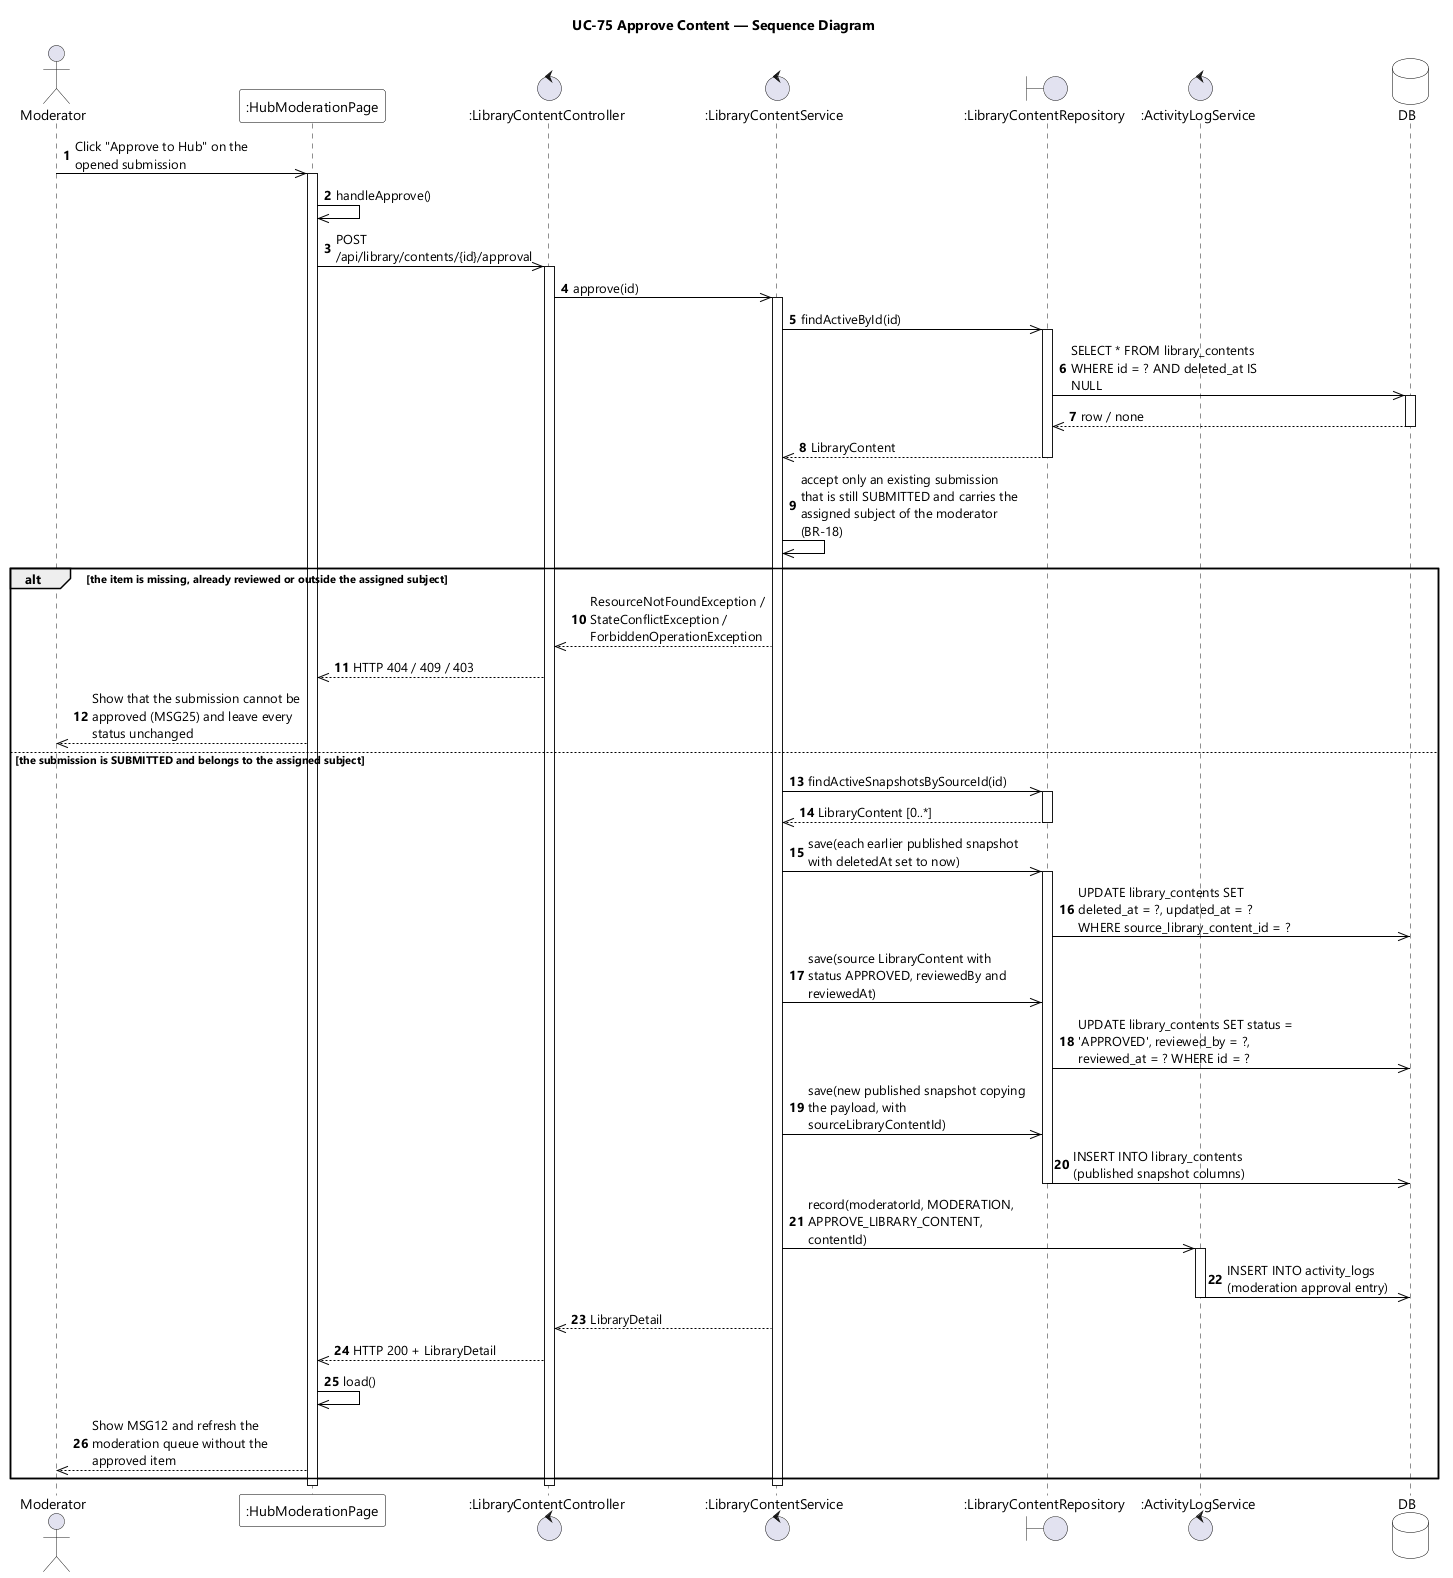

The diagram above was rendered by PlantUML. Its source (embedded in the PNG):
@startuml UC-75 Approve Content - Sequence Diagram (icon)
skinparamlocked dpi 96
skinparam defaultFontName "Segoe UI"
skinparam shadowing false
skinparam ParticipantBackgroundColor #FFFFFF
skinparam ParticipantBorderColor #000000
skinparam DatabaseBackgroundColor #FFFFFF
skinparam DatabaseBorderColor #000000
skinparam ArrowColor #000000
skinparam sequenceMessageAlign left
skinparam maxMessageSize 220
title UC-75 Approve Content — Sequence Diagram

actor Moderator
participant ":HubModerationPage" as UI
control ":LibraryContentController" as CTL
control ":LibraryContentService" as SVC
boundary ":LibraryContentRepository" as REPO
control ":ActivityLogService" as LOG
database DB

autonumber
Moderator ->> UI : Click "Approve to Hub" on the opened submission
activate UI
UI ->> UI : handleApprove()
UI ->> CTL : POST /api/library/contents/{id}/approval
activate CTL
CTL ->> SVC : approve(id)
activate SVC
SVC ->> REPO : findActiveById(id)
activate REPO
REPO ->> DB : SELECT * FROM library_contents WHERE id = ? AND deleted_at IS NULL
activate DB
DB -->> REPO : row / none
deactivate DB
REPO -->> SVC : LibraryContent
deactivate REPO
SVC ->> SVC : accept only an existing submission that is still SUBMITTED and carries the assigned subject of the moderator (BR-18)

alt the item is missing, already reviewed or outside the assigned subject
  SVC -->> CTL : ResourceNotFoundException / StateConflictException / ForbiddenOperationException
  CTL -->> UI : HTTP 404 / 409 / 403
  UI -->> Moderator : Show that the submission cannot be approved (MSG25) and leave every status unchanged
else the submission is SUBMITTED and belongs to the assigned subject
  SVC ->> REPO : findActiveSnapshotsBySourceId(id)
  activate REPO
  REPO -->> SVC : LibraryContent [0..*]
  deactivate REPO
  SVC ->> REPO : save(each earlier published snapshot with deletedAt set to now)
  activate REPO
  REPO ->> DB : UPDATE library_contents SET deleted_at = ?, updated_at = ? WHERE source_library_content_id = ?
  SVC ->> REPO : save(source LibraryContent with status APPROVED, reviewedBy and reviewedAt)
  REPO ->> DB : UPDATE library_contents SET status = 'APPROVED', reviewed_by = ?, reviewed_at = ? WHERE id = ?
  SVC ->> REPO : save(new published snapshot copying the payload, with sourceLibraryContentId)
  REPO ->> DB : INSERT INTO library_contents (published snapshot columns)
  deactivate REPO
  SVC ->> LOG : record(moderatorId, MODERATION, APPROVE_LIBRARY_CONTENT, contentId)
  activate LOG
  LOG ->> DB : INSERT INTO activity_logs (moderation approval entry)
  deactivate LOG
  SVC -->> CTL : LibraryDetail
  CTL -->> UI : HTTP 200 + LibraryDetail
  UI ->> UI : load()
  UI -->> Moderator : Show MSG12 and refresh the moderation queue without the approved item
end
deactivate SVC
deactivate CTL
deactivate UI
@enduml